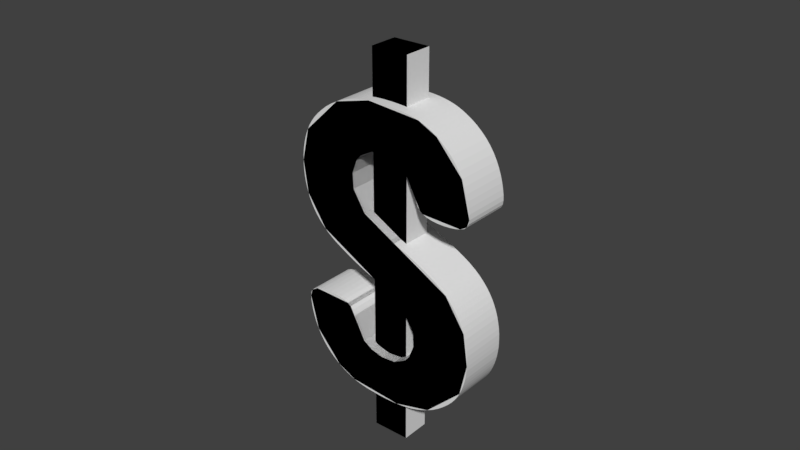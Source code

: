 # Source: dollar_sign.blend  (saved by Blender 2.77.0; exported with 4.5.12 LTS)
import bpy
from mathutils import Matrix  # noqa: F401  (used for matrix-valued properties, if any)

bpy.ops.wm.read_factory_settings(use_empty=True)
scene = bpy.context.scene
scene.name = 'Scene'

# ---- collections
col_collection_1 = bpy.data.collections.new('Collection 1'); scene.collection.children.link(col_collection_1)

# ---- materials (node trees are filled in below, after node groups)
mat_base = bpy.data.materials.new('base')
mat_base.alpha_threshold = 0.0
mat_base.use_transparent_shadow = False
mat_base.roughness = 0.5

# ---- material node trees

# ---- world
world_world = bpy.data.worlds.new('World'); scene.world = world_world
world_world.color = (0.05088, 0.05088, 0.05088)
world_world.use_sun_shadow = False
world_world.sun_shadow_jitter_overblur = 0.0
world_world.cycles.sampling_method = 'MANUAL'

# ---- meshes
me_mesh_007 = bpy.data.meshes.new('Mesh.007')
me_mesh_007.from_pydata([(0.7816, -0.25, -0.09772), (0.9908, -0.25, -0.4144), (1.038, -0.25, -0.7452), (0.963, -0.25, -1.078), (0.5909, -0.25, -1.437), (0.2102, -0.25, -1.538), (-0.344, -0.25, -1.495), (-0.5448, -0.25, -1.397), (-0.8188, -0.25, -1.087), (-0.9079, -0.25, -0.7326), (-0.8856, -0.25, -0.6576), (-0.8144, -0.25, -0.6143), (-0.4054, -0.25, -0.6271), (-0.3711, -0.25, -0.6518), (-0.2011, -0.25, -0.9774), (-0.1045, -0.25, -1.04), (0.02959, -0.25, -1.074), (0.1825, -0.25, -1.06), (0.3136, -0.25, -0.9871), (0.3615, -0.25, -0.93), (0.415, -0.25, -0.788), (0.4066, -0.25, -0.6298), (0.2753, -0.25, -0.4181), (-0.6753, -0.25, 0.09772), (-0.8846, -0.25, 0.4144), (-0.9321, -0.25, 0.7452), (-0.8567, -0.25, 1.078), (-0.4846, -0.25, 1.437), (-0.1039, -0.25, 1.538), (0.4502, -0.25, 1.495), (0.6511, -0.25, 1.397), (0.9251, -0.25, 1.087), (1.014, -0.25, 0.7326), (0.9919, -0.25, 0.6576), (0.9207, -0.25, 0.6143), (0.5117, -0.25, 0.6271), (0.4774, -0.25, 0.6518), (0.3073, -0.25, 0.9774), (0.2107, -0.25, 1.04), (0.07668, -0.25, 1.074), (-0.07618, -0.25, 1.06), (-0.2073, -0.25, 0.9871), (-0.2553, -0.25, 0.93), (-0.3087, -0.25, 0.788), (-0.3003, -0.25, 0.6298), (-0.169, -0.25, 0.4181), (0.7816, 0.25, -0.09772), (0.9908, 0.25, -0.4144), (1.038, 0.25, -0.7452), (0.963, 0.25, -1.078), (0.5909, 0.25, -1.437), (0.2102, 0.25, -1.538), (-0.344, 0.25, -1.495), (-0.5448, 0.25, -1.397), (-0.8188, 0.25, -1.087), (-0.9079, 0.25, -0.7326), (-0.8856, 0.25, -0.6576), (-0.8144, 0.25, -0.6143), (-0.4054, 0.25, -0.6271), (-0.3711, 0.25, -0.6518), (-0.2011, 0.25, -0.9774), (-0.1045, 0.25, -1.04), (0.02959, 0.25, -1.074), (0.1825, 0.25, -1.06), (0.3136, 0.25, -0.9871), (0.3615, 0.25, -0.93), (0.415, 0.25, -0.788), (0.4066, 0.25, -0.6298), (0.2753, 0.25, -0.4181), (-0.6753, 0.25, 0.09772), (-0.8846, 0.25, 0.4144), (-0.9321, 0.25, 0.7452), (-0.8567, 0.25, 1.078), (-0.4846, 0.25, 1.437), (-0.1039, 0.25, 1.538), (0.4502, 0.25, 1.495), (0.6511, 0.25, 1.397), (0.9251, 0.25, 1.087), (1.014, 0.25, 0.7326), (0.9919, 0.25, 0.6576), (0.9207, 0.25, 0.6143), (0.5117, 0.25, 0.6271), (0.4774, 0.25, 0.6518), (0.3073, 0.25, 0.9774), (0.2107, 0.25, 1.04), (0.07668, 0.25, 1.074), (-0.07618, 0.25, 1.06), (-0.2073, 0.25, 0.9871), (-0.2553, 0.25, 0.93), (-0.3087, 0.25, 0.788), (-0.3003, 0.25, 0.6298), (-0.169, 0.25, 0.4181), (-0.1446, 0.15, -2.0), (-0.1446, 0.15, 2.0), (-0.1446, -0.15, -2.0), (-0.1446, -0.15, 2.0), (0.2454, 0.15, -2.0), (0.2454, 0.15, 2.0), (0.2454, -0.15, -2.0), (0.2454, -0.15, 2.0)], [], [(28, 29, 75, 74), (1, 2, 48, 47), (23, 24, 70, 69), (15, 16, 62, 61), (14, 15, 61, 60), (0, 1, 47, 46), (41, 42, 88, 87), (8, 9, 55, 54), (19, 20, 66, 65), (45, 0, 46, 91), (21, 22, 68, 67), (7, 8, 54, 53), (5, 6, 52, 51), (38, 39, 85, 84), (24, 25, 71, 70), (30, 31, 77, 76), (25, 26, 72, 71), (20, 21, 67, 66), (29, 30, 76, 75), (2, 3, 49, 48), (16, 17, 63, 62), (22, 23, 69, 68), (4, 5, 51, 50), (44, 45, 91, 90), (27, 28, 74, 73), (32, 33, 79, 78), (33, 34, 80, 79), (9, 10, 56, 55), (31, 32, 78, 77), (6, 7, 53, 52), (12, 13, 59, 58), (13, 14, 60, 59), (3, 4, 50, 49), (34, 35, 81, 80), (26, 27, 73, 72), (37, 38, 84, 83), (11, 12, 58, 57), (39, 40, 86, 85), (17, 18, 64, 63), (35, 36, 82, 81), (40, 41, 87, 86), (36, 37, 83, 82), (18, 19, 65, 64), (42, 43, 89, 88), (43, 44, 90, 89), (10, 11, 57, 56), (45, 44, 43, 42, 41, 40, 39, 38, 37, 36, 35, 34, 33, 32, 31, 30, 29, 28, 27, 26, 25, 24, 23, 22, 21, 20, 19, 18, 17, 16, 15, 14, 13, 12, 11, 10, 9, 8, 7, 6, 5, 4, 3, 2, 1, 0), (91, 46, 47, 48, 49, 50, 51, 52, 53, 54, 55, 56, 57, 58, 59, 60, 61, 62, 63, 64, 65, 66, 67, 68, 69, 70, 71, 72, 73, 74, 75, 76, 77, 78, 79, 80, 81, 82, 83, 84, 85, 86, 87, 88, 89, 90), (93, 92, 94, 95), (95, 94, 98, 99), (99, 98, 96, 97), (97, 96, 92, 93), (92, 96, 98, 94), (97, 93, 95, 99)])
me_mesh_007.materials.append(mat_base)
me_mesh_007.use_remesh_preserve_volume = False
me_mesh_007.use_remesh_preserve_attributes = False
me_mesh_007.use_mirror_vertex_groups = False
me_mesh_007.update()
me_cube_001 = bpy.data.meshes.new('Cube.001')
me_cube_001.from_pydata([(-0.195, 0.15, -2.0), (-0.195, 0.15, 2.0), (-0.195, -0.15, -2.0), (-0.195, -0.15, 2.0), (0.195, 0.15, -2.0), (0.195, 0.15, 2.0), (0.195, -0.15, -2.0), (0.195, -0.15, 2.0)], [], [(1, 0, 2, 3), (3, 2, 6, 7), (7, 6, 4, 5), (5, 4, 0, 1), (0, 4, 6, 2), (5, 1, 3, 7)])
me_cube_001.use_remesh_preserve_volume = False
me_cube_001.use_remesh_preserve_attributes = False
me_cube_001.use_mirror_vertex_groups = False
me_cube_001.update()
me_mesh_006 = bpy.data.meshes.new('Mesh.006')
me_mesh_006.from_pydata([(0.7816, -0.25, -0.09772), (0.9908, -0.25, -0.4144), (1.038, -0.25, -0.7452), (0.963, -0.25, -1.078), (0.5909, -0.25, -1.437), (0.2102, -0.25, -1.538), (-0.344, -0.25, -1.495), (-0.5448, -0.25, -1.397), (-0.8188, -0.25, -1.087), (-0.9079, -0.25, -0.7326), (-0.8856, -0.25, -0.6576), (-0.8144, -0.25, -0.6143), (-0.4054, -0.25, -0.6271), (-0.3711, -0.25, -0.6518), (-0.2011, -0.25, -0.9774), (-0.1045, -0.25, -1.04), (0.02959, -0.25, -1.074), (0.1825, -0.25, -1.06), (0.3136, -0.25, -0.9871), (0.3615, -0.25, -0.93), (0.415, -0.25, -0.788), (0.4066, -0.25, -0.6298), (0.2753, -0.25, -0.4181), (-0.6753, -0.25, 0.09772), (-0.8846, -0.25, 0.4144), (-0.9321, -0.25, 0.7452), (-0.8567, -0.25, 1.078), (-0.4846, -0.25, 1.437), (-0.1039, -0.25, 1.538), (0.4502, -0.25, 1.495), (0.6511, -0.25, 1.397), (0.9251, -0.25, 1.087), (1.014, -0.25, 0.7326), (0.9919, -0.25, 0.6576), (0.9207, -0.25, 0.6143), (0.5117, -0.25, 0.6271), (0.4774, -0.25, 0.6518), (0.3073, -0.25, 0.9774), (0.2107, -0.25, 1.04), (0.07668, -0.25, 1.074), (-0.07618, -0.25, 1.06), (-0.2073, -0.25, 0.9871), (-0.2553, -0.25, 0.93), (-0.3087, -0.25, 0.788), (-0.3003, -0.25, 0.6298), (-0.169, -0.25, 0.4181), (0.7816, 0.25, -0.09772), (0.9908, 0.25, -0.4144), (1.038, 0.25, -0.7452), (0.963, 0.25, -1.078), (0.5909, 0.25, -1.437), (0.2102, 0.25, -1.538), (-0.344, 0.25, -1.495), (-0.5448, 0.25, -1.397), (-0.8188, 0.25, -1.087), (-0.9079, 0.25, -0.7326), (-0.8856, 0.25, -0.6576), (-0.8144, 0.25, -0.6143), (-0.4054, 0.25, -0.6271), (-0.3711, 0.25, -0.6518), (-0.2011, 0.25, -0.9774), (-0.1045, 0.25, -1.04), (0.02959, 0.25, -1.074), (0.1825, 0.25, -1.06), (0.3136, 0.25, -0.9871), (0.3615, 0.25, -0.93), (0.415, 0.25, -0.788), (0.4066, 0.25, -0.6298), (0.2753, 0.25, -0.4181), (-0.6753, 0.25, 0.09772), (-0.8846, 0.25, 0.4144), (-0.9321, 0.25, 0.7452), (-0.8567, 0.25, 1.078), (-0.4846, 0.25, 1.437), (-0.1039, 0.25, 1.538), (0.4502, 0.25, 1.495), (0.6511, 0.25, 1.397), (0.9251, 0.25, 1.087), (1.014, 0.25, 0.7326), (0.9919, 0.25, 0.6576), (0.9207, 0.25, 0.6143), (0.5117, 0.25, 0.6271), (0.4774, 0.25, 0.6518), (0.3073, 0.25, 0.9774), (0.2107, 0.25, 1.04), (0.07668, 0.25, 1.074), (-0.07618, 0.25, 1.06), (-0.2073, 0.25, 0.9871), (-0.2553, 0.25, 0.93), (-0.3087, 0.25, 0.788), (-0.3003, 0.25, 0.6298), (-0.169, 0.25, 0.4181)], [], [(28, 29, 75, 74), (1, 2, 48, 47), (23, 24, 70, 69), (15, 16, 62, 61), (14, 15, 61, 60), (0, 1, 47, 46), (41, 42, 88, 87), (8, 9, 55, 54), (19, 20, 66, 65), (45, 0, 46, 91), (21, 22, 68, 67), (7, 8, 54, 53), (5, 6, 52, 51), (38, 39, 85, 84), (24, 25, 71, 70), (30, 31, 77, 76), (25, 26, 72, 71), (20, 21, 67, 66), (29, 30, 76, 75), (2, 3, 49, 48), (16, 17, 63, 62), (22, 23, 69, 68), (4, 5, 51, 50), (44, 45, 91, 90), (27, 28, 74, 73), (32, 33, 79, 78), (33, 34, 80, 79), (9, 10, 56, 55), (31, 32, 78, 77), (6, 7, 53, 52), (12, 13, 59, 58), (13, 14, 60, 59), (3, 4, 50, 49), (34, 35, 81, 80), (26, 27, 73, 72), (37, 38, 84, 83), (11, 12, 58, 57), (39, 40, 86, 85), (17, 18, 64, 63), (35, 36, 82, 81), (40, 41, 87, 86), (36, 37, 83, 82), (18, 19, 65, 64), (42, 43, 89, 88), (43, 44, 90, 89), (10, 11, 57, 56), (45, 44, 43, 42, 41, 40, 39, 38, 37, 36, 35, 34, 33, 32, 31, 30, 29, 28, 27, 26, 25, 24, 23, 22, 21, 20, 19, 18, 17, 16, 15, 14, 13, 12, 11, 10, 9, 8, 7, 6, 5, 4, 3, 2, 1, 0), (91, 46, 47, 48, 49, 50, 51, 52, 53, 54, 55, 56, 57, 58, 59, 60, 61, 62, 63, 64, 65, 66, 67, 68, 69, 70, 71, 72, 73, 74, 75, 76, 77, 78, 79, 80, 81, 82, 83, 84, 85, 86, 87, 88, 89, 90)])
me_mesh_006.use_remesh_preserve_volume = False
me_mesh_006.use_remesh_preserve_attributes = False
me_mesh_006.use_mirror_vertex_groups = False
me_mesh_006.update()
me_mesh_005 = bpy.data.meshes.new('Mesh.005')
me_mesh_005.from_pydata([(0.6375, -0.25, 0.008378), (0.6582, -0.25, -0.004101), (0.6702, -0.25, -0.01188), (0.6796, -0.25, -0.01842), (0.6891, -0.25, -0.02527), (0.6993, -0.25, -0.03266), (0.7099, -0.25, -0.04036), (0.7206, -0.25, -0.04816), (0.7314, -0.25, -0.0561), (0.7433, -0.25, -0.06518), (0.759, -0.25, -0.07792), (0.7816, -0.25, -0.09772), (0.8117, -0.25, -0.1267), (0.847, -0.25, -0.1645), (0.8829, -0.25, -0.2085), (0.9161, -0.25, -0.2565), (0.9453, -0.25, -0.3072), (0.9701, -0.25, -0.3599), (0.9908, -0.25, -0.4144), (1.008, -0.25, -0.4702), (1.02, -0.25, -0.5269), (1.03, -0.25, -0.5838), (1.036, -0.25, -0.6399), (1.038, -0.25, -0.6938), (1.038, -0.25, -0.7452), (1.036, -0.25, -0.7944), (1.03, -0.25, -0.8427), (1.023, -0.25, -0.8906), (1.012, -0.25, -0.9382), (0.9987, -0.25, -0.9855), (0.9824, -0.25, -1.032), (0.963, -0.25, -1.078), (0.9402, -0.25, -1.122), (0.9128, -0.25, -1.166), (0.8788, -0.25, -1.211), (0.836, -0.25, -1.258), (0.7834, -0.25, -1.307), (0.723, -0.25, -1.356), (0.6579, -0.25, -1.4), (0.5909, -0.25, -1.437), (0.5237, -0.25, -1.467), (0.4573, -0.25, -1.491), (0.3923, -0.25, -1.51), (0.3294, -0.25, -1.523), (0.2689, -0.25, -1.532), (0.2102, -0.25, -1.538), (0.1507, -0.25, -1.541), (0.08781, -0.25, -1.542), (0.02055, -0.25, -1.542), (-0.04872, -0.25, -1.539), (-0.1162, -0.25, -1.535), (-0.1795, -0.25, -1.529), (-0.2379, -0.25, -1.52), (-0.2924, -0.25, -1.509), (-0.344, -0.25, -1.495), (-0.3939, -0.25, -1.477), (-0.4433, -0.25, -1.455), (-0.4933, -0.25, -1.428), (-0.5448, -0.25, -1.397), (-0.5977, -0.25, -1.359), (-0.6504, -0.25, -1.314), (-0.7006, -0.25, -1.264), (-0.746, -0.25, -1.208), (-0.7855, -0.25, -1.149), (-0.8188, -0.25, -1.087), (-0.8464, -0.25, -1.024), (-0.8685, -0.25, -0.9611), (-0.8856, -0.25, -0.8989), (-0.898, -0.25, -0.8389), (-0.9058, -0.25, -0.7827), (-0.9079, -0.25, -0.7326), (-0.9021, -0.25, -0.6906), (-0.8856, -0.25, -0.6576), (-0.8565, -0.25, -0.6328), (-0.8144, -0.25, -0.6143), (-0.7613, -0.25, -0.601), (-0.7003, -0.25, -0.5925), (-0.635, -0.25, -0.5887), (-0.5693, -0.25, -0.59), (-0.5068, -0.25, -0.5966), (-0.4512, -0.25, -0.6088), (-0.4054, -0.25, -0.6271), (-0.3711, -0.25, -0.6518), (-0.3473, -0.25, -0.6832), (-0.3309, -0.25, -0.7204), (-0.3175, -0.25, -0.7622), (-0.3035, -0.25, -0.8066), (-0.2863, -0.25, -0.8517), (-0.2644, -0.25, -0.8961), (-0.2363, -0.25, -0.9384), (-0.2011, -0.25, -0.9774), (-0.1574, -0.25, -1.012), (-0.1045, -0.25, -1.04), (-0.04174, -0.25, -1.062), (0.02959, -0.25, -1.074), (0.1061, -0.25, -1.074), (0.1825, -0.25, -1.06), (0.253, -0.25, -1.031), (0.3136, -0.25, -0.9871), (0.3615, -0.25, -0.93), (0.3956, -0.25, -0.8626), (0.415, -0.25, -0.788), (0.4189, -0.25, -0.7093), (0.4066, -0.25, -0.6298), (0.3777, -0.25, -0.5526), (0.333, -0.25, -0.4811), (0.2753, -0.25, -0.4181), (0.2103, -0.25, -0.3659), (0.1443, -0.25, -0.3246), (0.08193, -0.25, -0.2926), (0.02462, -0.25, -0.2671), (-0.02862, -0.25, -0.2456), (-0.07978, -0.25, -0.2259), (-0.1311, -0.25, -0.2061), (-0.1847, -0.25, -0.1843), (-0.2429, -0.25, -0.1589), (-0.3068, -0.25, -0.1286), (-0.3749, -0.25, -0.09417), (-0.4406, -0.25, -0.05917), (-0.4947, -0.25, -0.02927), (-0.5312, -0.25, -0.008378), (-0.552, -0.25, 0.004101), (-0.5639, -0.25, 0.01188), (-0.5733, -0.25, 0.01842), (-0.5828, -0.25, 0.02527), (-0.593, -0.25, 0.03266), (-0.6036, -0.25, 0.04036), (-0.6143, -0.25, 0.04816), (-0.6251, -0.25, 0.0561), (-0.6371, -0.25, 0.06518), (-0.6528, -0.25, 0.07792), (-0.6753, -0.25, 0.09772), (-0.7055, -0.25, 0.1267), (-0.7407, -0.25, 0.1645), (-0.7766, -0.25, 0.2085), (-0.8099, -0.25, 0.2565), (-0.839, -0.25, 0.3072), (-0.8639, -0.25, 0.3599), (-0.8846, -0.25, 0.4144), (-0.9013, -0.25, 0.4702), (-0.9142, -0.25, 0.5269), (-0.9235, -0.25, 0.5838), (-0.9294, -0.25, 0.6399), (-0.9322, -0.25, 0.6938), (-0.9321, -0.25, 0.7452), (-0.9294, -0.25, 0.7944), (-0.9241, -0.25, 0.8427), (-0.9163, -0.25, 0.8906), (-0.9057, -0.25, 0.9382), (-0.8924, -0.25, 0.9855), (-0.8761, -0.25, 1.032), (-0.8567, -0.25, 1.078), (-0.8339, -0.25, 1.122), (-0.8065, -0.25, 1.166), (-0.7726, -0.25, 1.211), (-0.7297, -0.25, 1.258), (-0.6771, -0.25, 1.307), (-0.6167, -0.25, 1.356), (-0.5516, -0.25, 1.4), (-0.4846, -0.25, 1.437), (-0.4174, -0.25, 1.467), (-0.351, -0.25, 1.491), (-0.286, -0.25, 1.51), (-0.2231, -0.25, 1.523), (-0.1627, -0.25, 1.532), (-0.1039, -0.25, 1.538), (-0.04445, -0.25, 1.541), (0.01846, -0.25, 1.542), (0.08572, -0.25, 1.542), (0.155, -0.25, 1.539), (0.2225, -0.25, 1.535), (0.2857, -0.25, 1.529), (0.3442, -0.25, 1.52), (0.3987, -0.25, 1.509), (0.4502, -0.25, 1.495), (0.5001, -0.25, 1.477), (0.5495, -0.25, 1.455), (0.5996, -0.25, 1.428), (0.6511, -0.25, 1.397), (0.704, -0.25, 1.359), (0.7567, -0.25, 1.314), (0.8069, -0.25, 1.264), (0.8523, -0.25, 1.208), (0.8918, -0.25, 1.149), (0.9251, -0.25, 1.087), (0.9526, -0.25, 1.024), (0.9748, -0.25, 0.9611), (0.9919, -0.25, 0.8989), (1.004, -0.25, 0.8389), (1.012, -0.25, 0.7827), (1.014, -0.25, 0.7326), (1.008, -0.25, 0.6906), (0.9919, -0.25, 0.6576), (0.9628, -0.25, 0.6328), (0.9207, -0.25, 0.6143), (0.8676, -0.25, 0.601), (0.8065, -0.25, 0.5925), (0.7413, -0.25, 0.5887), (0.6756, -0.25, 0.59), (0.6131, -0.25, 0.5966), (0.5574, -0.25, 0.6088), (0.5117, -0.25, 0.6271), (0.4774, -0.25, 0.6518), (0.4536, -0.25, 0.6832), (0.4372, -0.25, 0.7204), (0.4238, -0.25, 0.7622), (0.4098, -0.25, 0.8066), (0.3926, -0.25, 0.8517), (0.3706, -0.25, 0.8961), (0.3426, -0.25, 0.9384), (0.3073, -0.25, 0.9774), (0.2637, -0.25, 1.012), (0.2107, -0.25, 1.04), (0.148, -0.25, 1.062), (0.07668, -0.25, 1.074), (0.0001714, -0.25, 1.074), (-0.07618, -0.25, 1.06), (-0.1468, -0.25, 1.031), (-0.2073, -0.25, 0.9871), (-0.2553, -0.25, 0.93), (-0.2894, -0.25, 0.8626), (-0.3087, -0.25, 0.788), (-0.3126, -0.25, 0.7093), (-0.3003, -0.25, 0.6298), (-0.2714, -0.25, 0.5526), (-0.2267, -0.25, 0.4811), (-0.169, -0.25, 0.4181), (-0.104, -0.25, 0.3659), (-0.038, -0.25, 0.3246), (0.02435, -0.25, 0.2926), (0.08166, -0.25, 0.2671), (0.1349, -0.25, 0.2456), (0.1861, -0.25, 0.2259), (0.2374, -0.25, 0.2061), (0.291, -0.25, 0.1843), (0.3492, -0.25, 0.1589), (0.4131, -0.25, 0.1286), (0.4812, -0.25, 0.09417), (0.5469, -0.25, 0.05917), (0.6009, -0.25, 0.02927), (0.6375, 0.25, 0.008378), (0.6582, 0.25, -0.004101), (0.6702, 0.25, -0.01188), (0.6796, 0.25, -0.01842), (0.6891, 0.25, -0.02527), (0.6993, 0.25, -0.03266), (0.7099, 0.25, -0.04036), (0.7206, 0.25, -0.04816), (0.7314, 0.25, -0.0561), (0.7433, 0.25, -0.06518), (0.759, 0.25, -0.07792), (0.7816, 0.25, -0.09772), (0.8117, 0.25, -0.1267), (0.847, 0.25, -0.1645), (0.8829, 0.25, -0.2085), (0.9161, 0.25, -0.2565), (0.9453, 0.25, -0.3072), (0.9701, 0.25, -0.3599), (0.9908, 0.25, -0.4144), (1.008, 0.25, -0.4702), (1.02, 0.25, -0.5269), (1.03, 0.25, -0.5838), (1.036, 0.25, -0.6399), (1.038, 0.25, -0.6938), (1.038, 0.25, -0.7452), (1.036, 0.25, -0.7944), (1.03, 0.25, -0.8427), (1.023, 0.25, -0.8906), (1.012, 0.25, -0.9382), (0.9987, 0.25, -0.9855), (0.9824, 0.25, -1.032), (0.963, 0.25, -1.078), (0.9402, 0.25, -1.122), (0.9128, 0.25, -1.166), (0.8788, 0.25, -1.211), (0.836, 0.25, -1.258), (0.7834, 0.25, -1.307), (0.723, 0.25, -1.356), (0.6579, 0.25, -1.4), (0.5909, 0.25, -1.437), (0.5237, 0.25, -1.467), (0.4573, 0.25, -1.491), (0.3923, 0.25, -1.51), (0.3294, 0.25, -1.523), (0.2689, 0.25, -1.532), (0.2102, 0.25, -1.538), (0.1507, 0.25, -1.541), (0.08781, 0.25, -1.542), (0.02055, 0.25, -1.542), (-0.04872, 0.25, -1.539), (-0.1162, 0.25, -1.535), (-0.1795, 0.25, -1.529), (-0.2379, 0.25, -1.52), (-0.2924, 0.25, -1.509), (-0.344, 0.25, -1.495), (-0.3939, 0.25, -1.477), (-0.4433, 0.25, -1.455), (-0.4933, 0.25, -1.428), (-0.5448, 0.25, -1.397), (-0.5977, 0.25, -1.359), (-0.6504, 0.25, -1.314), (-0.7006, 0.25, -1.264), (-0.746, 0.25, -1.208), (-0.7855, 0.25, -1.149), (-0.8188, 0.25, -1.087), (-0.8464, 0.25, -1.024), (-0.8685, 0.25, -0.9611), (-0.8856, 0.25, -0.8989), (-0.898, 0.25, -0.8389), (-0.9058, 0.25, -0.7827), (-0.9079, 0.25, -0.7326), (-0.9021, 0.25, -0.6906), (-0.8856, 0.25, -0.6576), (-0.8565, 0.25, -0.6328), (-0.8144, 0.25, -0.6143), (-0.7613, 0.25, -0.601), (-0.7003, 0.25, -0.5925), (-0.635, 0.25, -0.5887), (-0.5693, 0.25, -0.59), (-0.5068, 0.25, -0.5966), (-0.4512, 0.25, -0.6088), (-0.4054, 0.25, -0.6271), (-0.3711, 0.25, -0.6518), (-0.3473, 0.25, -0.6832), (-0.3309, 0.25, -0.7204), (-0.3175, 0.25, -0.7622), (-0.3035, 0.25, -0.8066), (-0.2863, 0.25, -0.8517), (-0.2644, 0.25, -0.8961), (-0.2363, 0.25, -0.9384), (-0.2011, 0.25, -0.9774), (-0.1574, 0.25, -1.012), (-0.1045, 0.25, -1.04), (-0.04174, 0.25, -1.062), (0.02959, 0.25, -1.074), (0.1061, 0.25, -1.074), (0.1825, 0.25, -1.06), (0.253, 0.25, -1.031), (0.3136, 0.25, -0.9871), (0.3615, 0.25, -0.93), (0.3956, 0.25, -0.8626), (0.415, 0.25, -0.788), (0.4189, 0.25, -0.7093), (0.4066, 0.25, -0.6298), (0.3777, 0.25, -0.5526), (0.333, 0.25, -0.4811), (0.2753, 0.25, -0.4181), (0.2103, 0.25, -0.3659), (0.1443, 0.25, -0.3246), (0.08193, 0.25, -0.2926), (0.02462, 0.25, -0.2671), (-0.02862, 0.25, -0.2456), (-0.07978, 0.25, -0.2259), (-0.1311, 0.25, -0.2061), (-0.1847, 0.25, -0.1843), (-0.2429, 0.25, -0.1589), (-0.3068, 0.25, -0.1286), (-0.3749, 0.25, -0.09417), (-0.4406, 0.25, -0.05917), (-0.4947, 0.25, -0.02927), (-0.5312, 0.25, -0.008378), (-0.552, 0.25, 0.004101), (-0.5639, 0.25, 0.01188), (-0.5733, 0.25, 0.01842), (-0.5828, 0.25, 0.02527), (-0.593, 0.25, 0.03266), (-0.6036, 0.25, 0.04036), (-0.6143, 0.25, 0.04816), (-0.6251, 0.25, 0.0561), (-0.6371, 0.25, 0.06518), (-0.6528, 0.25, 0.07792), (-0.6753, 0.25, 0.09772), (-0.7055, 0.25, 0.1267), (-0.7407, 0.25, 0.1645), (-0.7766, 0.25, 0.2085), (-0.8099, 0.25, 0.2565), (-0.839, 0.25, 0.3072), (-0.8639, 0.25, 0.3599), (-0.8846, 0.25, 0.4144), (-0.9013, 0.25, 0.4702), (-0.9142, 0.25, 0.5269), (-0.9235, 0.25, 0.5838), (-0.9294, 0.25, 0.6399), (-0.9322, 0.25, 0.6938), (-0.9321, 0.25, 0.7452), (-0.9294, 0.25, 0.7944), (-0.9241, 0.25, 0.8427), (-0.9163, 0.25, 0.8906), (-0.9057, 0.25, 0.9382), (-0.8924, 0.25, 0.9855), (-0.8761, 0.25, 1.032), (-0.8567, 0.25, 1.078), (-0.8339, 0.25, 1.122), (-0.8065, 0.25, 1.166), (-0.7726, 0.25, 1.211), (-0.7297, 0.25, 1.258), (-0.6771, 0.25, 1.307), (-0.6167, 0.25, 1.356), (-0.5516, 0.25, 1.4), (-0.4846, 0.25, 1.437), (-0.4174, 0.25, 1.467), (-0.351, 0.25, 1.491), (-0.286, 0.25, 1.51), (-0.2231, 0.25, 1.523), (-0.1627, 0.25, 1.532), (-0.1039, 0.25, 1.538), (-0.04445, 0.25, 1.541), (0.01846, 0.25, 1.542), (0.08572, 0.25, 1.542), (0.155, 0.25, 1.539), (0.2225, 0.25, 1.535), (0.2857, 0.25, 1.529), (0.3442, 0.25, 1.52), (0.3987, 0.25, 1.509), (0.4502, 0.25, 1.495), (0.5001, 0.25, 1.477), (0.5495, 0.25, 1.455), (0.5996, 0.25, 1.428), (0.6511, 0.25, 1.397), (0.704, 0.25, 1.359), (0.7567, 0.25, 1.314), (0.8069, 0.25, 1.264), (0.8523, 0.25, 1.208), (0.8918, 0.25, 1.149), (0.9251, 0.25, 1.087), (0.9526, 0.25, 1.024), (0.9748, 0.25, 0.9611), (0.9919, 0.25, 0.8989), (1.004, 0.25, 0.8389), (1.012, 0.25, 0.7827), (1.014, 0.25, 0.7326), (1.008, 0.25, 0.6906), (0.9919, 0.25, 0.6576), (0.9628, 0.25, 0.6328), (0.9207, 0.25, 0.6143), (0.8676, 0.25, 0.601), (0.8065, 0.25, 0.5925), (0.7413, 0.25, 0.5887), (0.6756, 0.25, 0.59), (0.6131, 0.25, 0.5966), (0.5574, 0.25, 0.6088), (0.5117, 0.25, 0.6271), (0.4774, 0.25, 0.6518), (0.4536, 0.25, 0.6832), (0.4372, 0.25, 0.7204), (0.4238, 0.25, 0.7622), (0.4098, 0.25, 0.8066), (0.3926, 0.25, 0.8517), (0.3706, 0.25, 0.8961), (0.3426, 0.25, 0.9384), (0.3073, 0.25, 0.9774), (0.2637, 0.25, 1.012), (0.2107, 0.25, 1.04), (0.148, 0.25, 1.062), (0.07668, 0.25, 1.074), (0.0001714, 0.25, 1.074), (-0.07618, 0.25, 1.06), (-0.1468, 0.25, 1.031), (-0.2073, 0.25, 0.9871), (-0.2553, 0.25, 0.93), (-0.2894, 0.25, 0.8626), (-0.3087, 0.25, 0.788), (-0.3126, 0.25, 0.7093), (-0.3003, 0.25, 0.6298), (-0.2714, 0.25, 0.5526), (-0.2267, 0.25, 0.4811), (-0.169, 0.25, 0.4181), (-0.104, 0.25, 0.3659), (-0.038, 0.25, 0.3246), (0.02435, 0.25, 0.2926), (0.08166, 0.25, 0.2671), (0.1349, 0.25, 0.2456), (0.1861, 0.25, 0.2259), (0.2374, 0.25, 0.2061), (0.291, 0.25, 0.1843), (0.3492, 0.25, 0.1589), (0.4131, 0.25, 0.1286), (0.4812, 0.25, 0.09417), (0.5469, 0.25, 0.05917), (0.6009, 0.25, 0.02927)], [], [(209, 210, 450, 449), (104, 105, 345, 344), (0, 1, 241, 240), (210, 211, 451, 450), (105, 106, 346, 345), (1, 2, 242, 241), (211, 212, 452, 451), (106, 107, 347, 346), (2, 3, 243, 242), (212, 213, 453, 452), (107, 108, 348, 347), (3, 4, 244, 243), (213, 214, 454, 453), (108, 109, 349, 348), (4, 5, 245, 244), (214, 215, 455, 454), (109, 110, 350, 349), (5, 6, 246, 245), (215, 216, 456, 455), (110, 111, 351, 350), (6, 7, 247, 246), (216, 217, 457, 456), (111, 112, 352, 351), (7, 8, 248, 247), (217, 218, 458, 457), (112, 113, 353, 352), (8, 9, 249, 248), (218, 219, 459, 458), (113, 114, 354, 353), (9, 10, 250, 249), (219, 220, 460, 459), (114, 115, 355, 354), (10, 11, 251, 250), (220, 221, 461, 460), (115, 116, 356, 355), (11, 12, 252, 251), (221, 222, 462, 461), (116, 117, 357, 356), (12, 13, 253, 252), (222, 223, 463, 462), (117, 118, 358, 357), (13, 14, 254, 253), (223, 224, 464, 463), (119, 120, 360, 359), (14, 15, 255, 254), (224, 225, 465, 464), (120, 121, 361, 360), (15, 16, 256, 255), (225, 226, 466, 465), (121, 122, 362, 361), (16, 17, 257, 256), (226, 227, 467, 466), (122, 123, 363, 362), (17, 18, 258, 257), (227, 228, 468, 467), (123, 124, 364, 363), (18, 19, 259, 258), (228, 229, 469, 468), (124, 125, 365, 364), (19, 20, 260, 259), (229, 230, 470, 469), (125, 126, 366, 365), (20, 21, 261, 260), (230, 231, 471, 470), (126, 127, 367, 366), (21, 22, 262, 261), (231, 232, 472, 471), (127, 128, 368, 367), (22, 23, 263, 262), (232, 233, 473, 472), (128, 129, 369, 368), (23, 24, 264, 263), (233, 234, 474, 473), (129, 130, 370, 369), (24, 25, 265, 264), (234, 235, 475, 474), (130, 131, 371, 370), (25, 26, 266, 265), (235, 236, 476, 475), (131, 132, 372, 371), (26, 27, 267, 266), (236, 237, 477, 476), (132, 133, 373, 372), (27, 28, 268, 267), (237, 238, 478, 477), (133, 134, 374, 373), (28, 29, 269, 268), (238, 239, 479, 478), (134, 135, 375, 374), (29, 30, 270, 269), (239, 0, 240, 479), (135, 136, 376, 375), (30, 31, 271, 270), (118, 119, 359, 358), (136, 137, 377, 376), (31, 32, 272, 271), (137, 138, 378, 377), (32, 33, 273, 272), (138, 139, 379, 378), (33, 34, 274, 273), (139, 140, 380, 379), (34, 35, 275, 274), (140, 141, 381, 380), (35, 36, 276, 275), (141, 142, 382, 381), (36, 37, 277, 276), (142, 143, 383, 382), (37, 38, 278, 277), (143, 144, 384, 383), (38, 39, 279, 278), (144, 145, 385, 384), (39, 40, 280, 279), (145, 146, 386, 385), (40, 41, 281, 280), (146, 147, 387, 386), (41, 42, 282, 281), (147, 148, 388, 387), (42, 43, 283, 282), (148, 149, 389, 388), (43, 44, 284, 283), (149, 150, 390, 389), (44, 45, 285, 284), (150, 151, 391, 390), (45, 46, 286, 285), (151, 152, 392, 391), (46, 47, 287, 286), (152, 153, 393, 392), (47, 48, 288, 287), (153, 154, 394, 393), (48, 49, 289, 288), (154, 155, 395, 394), (49, 50, 290, 289), (155, 156, 396, 395), (50, 51, 291, 290), (156, 157, 397, 396), (51, 52, 292, 291), (157, 158, 398, 397), (52, 53, 293, 292), (158, 159, 399, 398), (53, 54, 294, 293), (159, 160, 400, 399), (54, 55, 295, 294), (160, 161, 401, 400), (55, 56, 296, 295), (161, 162, 402, 401), (56, 57, 297, 296), (162, 163, 403, 402), (57, 58, 298, 297), (163, 164, 404, 403), (58, 59, 299, 298), (164, 165, 405, 404), (59, 60, 300, 299), (165, 166, 406, 405), (60, 61, 301, 300), (166, 167, 407, 406), (61, 62, 302, 301), (167, 168, 408, 407), (62, 63, 303, 302), (168, 169, 409, 408), (63, 64, 304, 303), (169, 170, 410, 409), (64, 65, 305, 304), (170, 171, 411, 410), (65, 66, 306, 305), (171, 172, 412, 411), (66, 67, 307, 306), (172, 173, 413, 412), (67, 68, 308, 307), (173, 174, 414, 413), (68, 69, 309, 308), (174, 175, 415, 414), (69, 70, 310, 309), (175, 176, 416, 415), (70, 71, 311, 310), (176, 177, 417, 416), (71, 72, 312, 311), (177, 178, 418, 417), (72, 73, 313, 312), (178, 179, 419, 418), (73, 74, 314, 313), (179, 180, 420, 419), (74, 75, 315, 314), (180, 181, 421, 420), (75, 76, 316, 315), (181, 182, 422, 421), (76, 77, 317, 316), (182, 183, 423, 422), (77, 78, 318, 317), (183, 184, 424, 423), (78, 79, 319, 318), (184, 185, 425, 424), (79, 80, 320, 319), (185, 186, 426, 425), (80, 81, 321, 320), (186, 187, 427, 426), (81, 82, 322, 321), (187, 188, 428, 427), (82, 83, 323, 322), (188, 189, 429, 428), (83, 84, 324, 323), (189, 190, 430, 429), (84, 85, 325, 324), (190, 191, 431, 430), (85, 86, 326, 325), (191, 192, 432, 431), (86, 87, 327, 326), (192, 193, 433, 432), (87, 88, 328, 327), (193, 194, 434, 433), (88, 89, 329, 328), (194, 195, 435, 434), (89, 90, 330, 329), (195, 196, 436, 435), (90, 91, 331, 330), (196, 197, 437, 436), (91, 92, 332, 331), (197, 198, 438, 437), (92, 93, 333, 332), (198, 199, 439, 438), (93, 94, 334, 333), (199, 200, 440, 439), (94, 95, 335, 334), (200, 201, 441, 440), (95, 96, 336, 335), (201, 202, 442, 441), (96, 97, 337, 336), (202, 203, 443, 442), (97, 98, 338, 337), (203, 204, 444, 443), (98, 99, 339, 338), (204, 205, 445, 444), (99, 100, 340, 339), (205, 206, 446, 445), (100, 101, 341, 340), (206, 207, 447, 446), (101, 102, 342, 341), (207, 208, 448, 447), (102, 103, 343, 342), (208, 209, 449, 448), (103, 104, 344, 343), (0, 239, 238, 237, 236, 235, 234, 233, 232, 231, 230, 229, 228, 227, 226, 225, 224, 223, 222, 221, 220, 219, 218, 217, 216, 215, 214, 213, 212, 211, 210, 209, 208, 207, 206, 205, 204, 203, 202, 201, 200, 199, 198, 197, 196, 195, 194, 193, 192, 191, 190, 189, 188, 187, 186, 185, 184, 183, 182, 181, 180, 179, 178, 177, 176, 175, 174, 173, 172, 171, 170, 169, 168, 167, 166, 165, 164, 163, 162, 161, 160, 159, 158, 157, 156, 155, 154, 153, 152, 151, 150, 149, 148, 147, 146, 145, 144, 143, 142, 141, 140, 139, 138, 137, 136, 135, 134, 133, 132, 131, 130, 129, 128, 127, 126, 125, 124, 123, 122, 121, 120, 119, 118, 117, 116, 115, 114, 113, 112, 111, 110, 109, 108, 107, 106, 105, 104, 103, 102, 101, 100, 99, 98, 97, 96, 95, 94, 93, 92, 91, 90, 89, 88, 87, 86, 85, 84, 83, 82, 81, 80, 79, 78, 77, 76, 75, 74, 73, 72, 71, 70, 69, 68, 67, 66, 65, 64, 63, 62, 61, 60, 59, 58, 57, 56, 55, 54, 53, 52, 51, 50, 49, 48, 47, 46, 45, 44, 43, 42, 41, 40, 39, 38, 37, 36, 35, 34, 33, 32, 31, 30, 29, 28, 27, 26, 25, 24, 23, 22, 21, 20, 19, 18, 17, 16, 15, 14, 13, 12, 11, 10, 9, 8, 7, 6, 5, 4, 3, 2, 1), (240, 241, 242, 243, 244, 245, 246, 247, 248, 249, 250, 251, 252, 253, 254, 255, 256, 257, 258, 259, 260, 261, 262, 263, 264, 265, 266, 267, 268, 269, 270, 271, 272, 273, 274, 275, 276, 277, 278, 279, 280, 281, 282, 283, 284, 285, 286, 287, 288, 289, 290, 291, 292, 293, 294, 295, 296, 297, 298, 299, 300, 301, 302, 303, 304, 305, 306, 307, 308, 309, 310, 311, 312, 313, 314, 315, 316, 317, 318, 319, 320, 321, 322, 323, 324, 325, 326, 327, 328, 329, 330, 331, 332, 333, 334, 335, 336, 337, 338, 339, 340, 341, 342, 343, 344, 345, 346, 347, 348, 349, 350, 351, 352, 353, 354, 355, 356, 357, 358, 359, 360, 361, 362, 363, 364, 365, 366, 367, 368, 369, 370, 371, 372, 373, 374, 375, 376, 377, 378, 379, 380, 381, 382, 383, 384, 385, 386, 387, 388, 389, 390, 391, 392, 393, 394, 395, 396, 397, 398, 399, 400, 401, 402, 403, 404, 405, 406, 407, 408, 409, 410, 411, 412, 413, 414, 415, 416, 417, 418, 419, 420, 421, 422, 423, 424, 425, 426, 427, 428, 429, 430, 431, 432, 433, 434, 435, 436, 437, 438, 439, 440, 441, 442, 443, 444, 445, 446, 447, 448, 449, 450, 451, 452, 453, 454, 455, 456, 457, 458, 459, 460, 461, 462, 463, 464, 465, 466, 467, 468, 469, 470, 471, 472, 473, 474, 475, 476, 477, 478, 479)])
me_mesh_005.use_remesh_preserve_volume = False
me_mesh_005.use_remesh_preserve_attributes = False
me_mesh_005.use_mirror_vertex_groups = False
me_mesh_005.update()
me_mesh = bpy.data.meshes.new('Mesh')
me_mesh.from_pydata([(0.6375, -5.129e-08, 0.008378), (0.6582, -5.382e-08, -0.004101), (0.6702, -4.807e-08, -0.01188), (0.6796, -3.481e-08, -0.01842), (0.6891, -1.707e-08, -0.02527), (0.6993, 2.502e-09, -0.03266), (0.7099, 2.23e-08, -0.04036), (0.7206, 4.115e-08, -0.04816), (0.7314, 5.802e-08, -0.0561), (0.7433, 7.215e-08, -0.06518), (0.759, 8.314e-08, -0.07792), (0.7816, 9.062e-08, -0.09772), (0.8117, 9.384e-08, -0.1267), (0.847, 9.176e-08, -0.1645), (0.8829, 8.394e-08, -0.2085), (0.9161, 7.115e-08, -0.2565), (0.9453, 5.53e-08, -0.3072), (0.9701, 3.885e-08, -0.3599), (0.9908, 2.441e-08, -0.4144), (1.008, 1.461e-08, -0.4702), (1.02, 1.185e-08, -0.5269), (1.03, 1.767e-08, -0.5838), (1.036, 3.172e-08, -0.6399), (1.038, 5.109e-08, -0.6938), (1.038, 7.119e-08, -0.7452), (1.036, 8.789e-08, -0.7944), (1.03, 9.904e-08, -0.8427), (1.023, 1.045e-07, -0.8906), (1.012, 1.052e-07, -0.9382), (0.9987, 1.026e-07, -0.9855), (0.9824, 9.807e-08, -1.032), (0.963, 9.312e-08, -1.078), (0.9402, 8.922e-08, -1.122), (0.9128, 8.781e-08, -1.166), (0.8788, 9.017e-08, -1.211), (0.836, 9.682e-08, -1.258), (0.7834, 1.072e-07, -1.307), (0.723, 1.197e-07, -1.356), (0.6579, 1.327e-07, -1.4), (0.5909, 1.451e-07, -1.437), (0.5237, 1.567e-07, -1.467), (0.4573, 1.672e-07, -1.491), (0.3923, 1.769e-07, -1.51), (0.3294, 1.857e-07, -1.523), (0.2689, 1.938e-07, -1.532), (0.2102, 2.014e-07, -1.538), (0.1507, 2.089e-07, -1.541), (0.08781, 2.167e-07, -1.542), (0.02055, 2.249e-07, -1.542), (-0.04872, 2.332e-07, -1.539), (-0.1162, 2.409e-07, -1.535), (-0.1795, 2.475e-07, -1.529), (-0.2379, 2.529e-07, -1.52), (-0.2924, 2.57e-07, -1.509), (-0.344, 2.598e-07, -1.495), (-0.3939, 2.614e-07, -1.477), (-0.4433, 2.617e-07, -1.455), (-0.4933, 2.612e-07, -1.428), (-0.5448, 2.606e-07, -1.397), (-0.5977, 2.613e-07, -1.359), (-0.6504, 2.651e-07, -1.314), (-0.7006, 2.733e-07, -1.264), (-0.746, 2.859e-07, -1.208), (-0.7855, 3.018e-07, -1.149), (-0.8188, 3.188e-07, -1.087), (-0.8464, 3.347e-07, -1.024), (-0.8685, 3.471e-07, -0.9611), (-0.8856, 3.536e-07, -0.8989), (-0.898, 3.521e-07, -0.8389), (-0.9058, 3.416e-07, -0.7827), (-0.9079, 3.23e-07, -0.7326), (-0.9021, 2.998e-07, -0.6906), (-0.8856, 2.765e-07, -0.6576), (-0.8565, 2.563e-07, -0.6328), (-0.8144, 2.403e-07, -0.6143), (-0.7613, 2.284e-07, -0.601), (-0.7003, 2.2e-07, -0.5925), (-0.635, 2.143e-07, -0.5887), (-0.5693, 2.107e-07, -0.59), (-0.5068, 2.088e-07, -0.5966), (-0.4512, 2.078e-07, -0.6088), (-0.4054, 2.072e-07, -0.6271), (-0.3711, 2.066e-07, -0.6518), (-0.3473, 2.059e-07, -0.6832), (-0.3309, 2.05e-07, -0.7204), (-0.3175, 2.041e-07, -0.7622), (-0.3035, 2.031e-07, -0.8066), (-0.2863, 2.019e-07, -0.8517), (-0.2644, 2.002e-07, -0.8961), (-0.2363, 1.976e-07, -0.9384), (-0.2011, 1.937e-07, -0.9774), (-0.1574, 1.881e-07, -1.012), (-0.1045, 1.806e-07, -1.04), (-0.04174, 1.708e-07, -1.062), (0.02959, 1.586e-07, -1.074), (0.1061, 1.444e-07, -1.074), (0.1825, 1.287e-07, -1.06), (0.253, 1.121e-07, -1.031), (0.3136, 9.529e-08, -0.9871), (0.3615, 7.859e-08, -0.93), (0.3956, 6.226e-08, -0.8626), (0.415, 4.65e-08, -0.788), (0.4189, 3.15e-08, -0.7093), (0.4066, 1.746e-08, -0.6298), (0.3777, 4.571e-09, -0.5526), (0.333, -6.86e-09, -0.4811), (0.2753, -1.64e-08, -0.4181), (0.2103, -2.347e-08, -0.3659), (0.1443, -2.755e-08, -0.3246), (0.08193, -2.837e-08, -0.2926), (0.02462, -2.599e-08, -0.2671), (-0.02862, -2.07e-08, -0.2456), (-0.07978, -1.288e-08, -0.2259), (-0.1311, -2.927e-09, -0.2061), (-0.1847, 8.676e-09, -0.1843), (-0.2429, 2.089e-08, -0.1589), (-0.3068, 3.12e-08, -0.1286), (-0.3749, 3.581e-08, -0.09417), (-0.4406, 3.269e-08, -0.05917), (-0.4947, 2.503e-08, -0.02927), (-0.5312, 1.984e-08, -0.008378), (-0.552, 2.229e-08, 0.004101), (-0.5639, 3.263e-08, 0.01188), (-0.5733, 4.835e-08, 0.01842), (-0.5828, 6.705e-08, 0.02527), (-0.593, 8.712e-08, 0.03266), (-0.6036, 1.074e-07, 0.04036), (-0.6143, 1.266e-07, 0.04816), (-0.6251, 1.439e-07, 0.0561), (-0.6371, 1.585e-07, 0.06518), (-0.6528, 1.699e-07, 0.07792), (-0.6753, 1.778e-07, 0.09772), (-0.7055, 1.812e-07, 0.1267), (-0.7407, 1.788e-07, 0.1645), (-0.7766, 1.697e-07, 0.2085), (-0.8099, 1.547e-07, 0.2565), (-0.839, 1.356e-07, 0.3072), (-0.8639, 1.149e-07, 0.3599), (-0.8846, 9.541e-08, 0.4144), (-0.9013, 7.97e-08, 0.4702), (-0.9142, 7.032e-08, 0.5269), (-0.9235, 6.896e-08, 0.5838), (-0.9294, 7.544e-08, 0.6399), (-0.9322, 8.708e-08, 0.6938), (-0.9321, 9.943e-08, 0.7452), (-0.9294, 1.083e-07, 0.7944), (-0.9241, 1.113e-07, 0.8427), (-0.9163, 1.084e-07, 0.8906), (-0.9057, 1.003e-07, 0.9382), (-0.8924, 8.852e-08, 0.9855), (-0.8761, 7.451e-08, 1.032), (-0.8567, 5.976e-08, 1.078), (-0.8339, 4.568e-08, 1.122), (-0.8065, 3.349e-08, 1.166), (-0.7726, 2.392e-08, 1.211), (-0.7297, 1.697e-08, 1.258), (-0.6771, 1.199e-08, 1.307), (-0.6167, 8.093e-09, 1.356), (-0.5516, 4.644e-09, 1.4), (-0.4846, 1.343e-09, 1.437), (-0.4174, -1.87e-09, 1.467), (-0.351, -4.963e-09, 1.491), (-0.286, -7.886e-09, 1.51), (-0.2231, -1.059e-08, 1.523), (-0.1627, -1.302e-08, 1.532), (-0.1039, -1.518e-08, 1.538), (-0.04445, -1.713e-08, 1.541), (0.01846, -1.896e-08, 1.542), (0.08572, -2.077e-08, 1.542), (0.155, -2.263e-08, 1.539), (0.2225, -2.453e-08, 1.535), (0.2857, -2.652e-08, 1.529), (0.3442, -2.867e-08, 1.52), (0.3987, -3.108e-08, 1.509), (0.4502, -3.387e-08, 1.495), (0.5001, -3.712e-08, 1.477), (0.5495, -4.089e-08, 1.455), (0.5996, -4.499e-08, 1.428), (0.6511, -4.862e-08, 1.397), (0.704, -5.018e-08, 1.359), (0.7567, -4.762e-08, 1.314), (0.8069, -3.936e-08, 1.264), (0.8523, -2.519e-08, 1.208), (0.8918, -6.357e-09, 1.149), (0.9251, 1.496e-08, 1.087), (0.9526, 3.623e-08, 1.024), (0.9748, 5.482e-08, 0.9611), (0.9919, 6.813e-08, 0.8989), (1.004, 7.381e-08, 0.8389), (1.012, 7.055e-08, 0.7827), (1.014, 5.922e-08, 0.7326), (1.008, 4.328e-08, 0.6906), (0.9919, 2.745e-08, 0.6576), (0.9628, 1.538e-08, 0.6328), (0.9207, 8.556e-09, 0.6143), (0.8676, 6.684e-09, 0.601), (0.8065, 8.716e-09, 0.5925), (0.7413, 1.344e-08, 0.5887), (0.6756, 1.964e-08, 0.59), (0.6131, 2.611e-08, 0.5966), (0.5574, 3.166e-08, 0.6088), (0.5117, 3.524e-08, 0.6271), (0.4774, 3.613e-08, 0.6518), (0.4536, 3.427e-08, 0.6832), (0.4372, 3.025e-08, 0.7204), (0.4238, 2.503e-08, 0.7622), (0.4098, 1.946e-08, 0.8066), (0.3926, 1.403e-08, 0.8517), (0.3706, 8.916e-09, 0.8961), (0.3426, 4.133e-09, 0.9384), (0.3073, -3.296e-10, 0.9774), (0.2637, -4.487e-09, 1.012), (0.2107, -8.35e-09, 1.04), (0.148, -1.191e-08, 1.062), (0.07668, -1.51e-08, 1.074), (0.0001714, -1.781e-08, 1.074), (-0.07618, -1.993e-08, 1.06), (-0.1468, -2.143e-08, 1.031), (-0.2073, -2.246e-08, 0.9871), (-0.2553, -2.329e-08, 0.93), (-0.2894, -2.429e-08, 0.8626), (-0.3087, -2.586e-08, 0.788), (-0.3126, -2.84e-08, 0.7093), (-0.3003, -3.229e-08, 0.6298), (-0.2714, -3.789e-08, 0.5526), (-0.2267, -4.527e-08, 0.4811), (-0.169, -5.402e-08, 0.4181), (-0.104, -6.302e-08, 0.3659), (-0.038, -7.082e-08, 0.3246), (0.02435, -7.622e-08, 0.2926), (0.08166, -7.865e-08, 0.2671), (0.1349, -7.816e-08, 0.2456), (0.1861, -7.508e-08, 0.2259), (0.2374, -6.988e-08, 0.2061), (0.291, -6.301e-08, 0.1843), (0.3492, -5.501e-08, 0.1589), (0.4131, -4.687e-08, 0.1286), (0.4812, -4.077e-08, 0.09417), (0.5469, -3.964e-08, 0.05917), (0.6009, -4.44e-08, 0.02927)], [(0, 1), (1, 2), (2, 3), (3, 4), (4, 5), (5, 6), (6, 7), (7, 8), (8, 9), (9, 10), (10, 11), (11, 12), (12, 13), (13, 14), (14, 15), (15, 16), (16, 17), (17, 18), (18, 19), (19, 20), (20, 21), (21, 22), (22, 23), (23, 24), (24, 25), (25, 26), (26, 27), (27, 28), (28, 29), (29, 30), (30, 31), (31, 32), (32, 33), (33, 34), (34, 35), (35, 36), (36, 37), (37, 38), (38, 39), (39, 40), (40, 41), (41, 42), (42, 43), (43, 44), (44, 45), (45, 46), (46, 47), (47, 48), (48, 49), (49, 50), (50, 51), (51, 52), (52, 53), (53, 54), (54, 55), (55, 56), (56, 57), (57, 58), (58, 59), (59, 60), (60, 61), (61, 62), (62, 63), (63, 64), (64, 65), (65, 66), (66, 67), (67, 68), (68, 69), (69, 70), (70, 71), (71, 72), (72, 73), (73, 74), (74, 75), (75, 76), (76, 77), (77, 78), (78, 79), (79, 80), (80, 81), (81, 82), (82, 83), (83, 84), (84, 85), (85, 86), (86, 87), (87, 88), (88, 89), (89, 90), (90, 91), (91, 92), (92, 93), (93, 94), (94, 95), (95, 96), (96, 97), (97, 98), (98, 99), (99, 100), (100, 101), (101, 102), (102, 103), (103, 104), (104, 105), (105, 106), (106, 107), (107, 108), (108, 109), (109, 110), (110, 111), (111, 112), (112, 113), (113, 114), (114, 115), (115, 116), (116, 117), (117, 118), (119, 120), (120, 121), (121, 122), (122, 123), (123, 124), (124, 125), (125, 126), (126, 127), (127, 128), (128, 129), (129, 130), (130, 131), (131, 132), (132, 133), (133, 134), (134, 135), (135, 136), (136, 137), (137, 138), (138, 139), (139, 140), (140, 141), (141, 142), (142, 143), (143, 144), (144, 145), (145, 146), (146, 147), (147, 148), (148, 149), (149, 150), (150, 151), (151, 152), (152, 153), (153, 154), (154, 155), (155, 156), (156, 157), (157, 158), (158, 159), (159, 160), (160, 161), (161, 162), (162, 163), (163, 164), (164, 165), (165, 166), (166, 167), (167, 168), (168, 169), (169, 170), (170, 171), (171, 172), (172, 173), (173, 174), (174, 175), (175, 176), (176, 177), (177, 178), (178, 179), (179, 180), (180, 181), (181, 182), (182, 183), (183, 184), (184, 185), (185, 186), (186, 187), (187, 188), (188, 189), (189, 190), (190, 191), (191, 192), (192, 193), (193, 194), (194, 195), (195, 196), (196, 197), (197, 198), (198, 199), (199, 200), (200, 201), (201, 202), (202, 203), (203, 204), (204, 205), (205, 206), (206, 207), (207, 208), (208, 209), (209, 210), (210, 211), (211, 212), (212, 213), (213, 214), (214, 215), (215, 216), (216, 217), (217, 218), (218, 219), (219, 220), (220, 221), (221, 222), (222, 223), (223, 224), (224, 225), (225, 226), (226, 227), (227, 228), (228, 229), (229, 230), (230, 231), (231, 232), (232, 233), (233, 234), (234, 235), (235, 236), (236, 237), (237, 238), (238, 239), (239, 0), (118, 119)], [])
me_mesh.use_remesh_preserve_volume = False
me_mesh.use_remesh_preserve_attributes = False
me_mesh.use_mirror_vertex_groups = False
me_mesh.update()

# ---- curves / text
cu_beziercurve = bpy.data.curves.new('BezierCurve', 'CURVE')
cu_beziercurve.dimensions = '3D'
_sp = cu_beziercurve.splines.new('BEZIER'); _sp.bezier_points.add(10)
_sp.bezier_points.foreach_set('co', [-0.5471, 0.0, 0.0, -0.6524, 1.799e-07, 0.07608, -0.9357, 8.788e-08, 0.7008, -0.7508, 1.449e-08, 1.247, 0.0, -1.87e-08, 1.544, 0.7012, -5.583e-08, 1.369, 1.023, 3.858e-08, 0.6732, 0.4432, 3.77e-08, 0.6732, 0.0, -1.87e-08, 1.093, -0.09914, -6.541e-08, 0.3477, 0.6534, -1.852e-08, 0.0])
_sp.bezier_points.foreach_set('handle_left', [-0.3221, -4.743e-08, -0.1355, -0.6248, 1.7e-07, 0.05561, -0.9325, -3.906e-08, 0.4677, -0.8891, 2.14e-08, 1.096, -0.1823, -1.427e-08, 1.544, 0.4797, -2.939e-08, 1.52, 1.025, 1.98e-07, 0.8569, 0.4681, 6.065e-08, 0.539, 0.3766, -6.793e-09, 1.092, -0.473, -7.302e-09, 0.5405, 0.2386, -5.177e-08, 0.2475])
_sp.bezier_points.foreach_set('handle_right', [-0.5555, 1.764e-09, 0.005041, -0.8558, 2.525e-07, 0.2274, -0.9383, 1.88e-07, 0.8847, -0.4986, 1.873e-09, 1.522, 0.3593, -2.741e-08, 1.544, 0.9592, -8.664e-08, 1.194, 1.022, -5.52e-08, 0.5651, 0.4135, 1.04e-08, 0.8329, -0.3693, -3.037e-08, 1.094, 0.2017, -1.122e-07, 0.1925, 1.512, 5.033e-08, -0.5124])
for _p, _l, _r in zip(_sp.bezier_points, ['ALIGNED', 'ALIGNED', 'ALIGNED', 'ALIGNED', 'ALIGNED', 'ALIGNED', 'ALIGNED', 'ALIGNED', 'ALIGNED', 'ALIGNED', 'ALIGNED'], ['ALIGNED', 'ALIGNED', 'ALIGNED', 'ALIGNED', 'ALIGNED', 'ALIGNED', 'ALIGNED', 'ALIGNED', 'ALIGNED', 'ALIGNED', 'ALIGNED']): _p.handle_left_type = _l; _p.handle_right_type = _r
_sp.order_u = 0
_sp.order_v = 0
cu_beziercurve.use_path = True
cu_beziercurve.use_path_clamp = True
cu_beziercurve.bevel_resolution = 0
cu_beziercurve.fill_mode = 'HALF'

# ---- objects
ob_final = bpy.data.objects.new('final', me_mesh_007)
ob_line = bpy.data.objects.new('line', me_cube_001)
ob_low_poly = bpy.data.objects.new('low poly', me_mesh_006)
ob_high_poly = bpy.data.objects.new('high poly', me_mesh_005)
ob_base_mesh_2d = bpy.data.objects.new('base mesh 2d', me_mesh)
ob_base_curve = bpy.data.objects.new('base curve', cu_beziercurve)

# ---- transforms, parenting, visibility, modifiers, constraints
ob_final.location = (0.0, 0.0, 0.0)
ob_final.lineart.crease_threshold = 0.0
ob_line.location = (0.05037, 0.0, 0.0)
ob_line.hide_viewport = True
ob_line.lineart.crease_threshold = 0.0
ob_low_poly.location = (0.0, 0.0, 0.0)
ob_low_poly.hide_viewport = True
ob_low_poly.lineart.crease_threshold = 0.0
ob_high_poly.location = (0.0, 0.0, 0.0)
ob_high_poly.hide_viewport = True
ob_high_poly.lineart.crease_threshold = 0.0
ob_base_mesh_2d.location = (0.0, 0.0, 0.0)
ob_base_mesh_2d.hide_viewport = True
ob_base_mesh_2d.lineart.crease_threshold = 0.0
ob_base_curve.location = (0.0, 0.0, 0.0)
ob_base_curve.hide_viewport = True
ob_base_curve.lineart.crease_threshold = 0.0

# ---- collection membership
col_collection_1.objects.link(ob_final)
col_collection_1.objects.link(ob_line)
col_collection_1.objects.link(ob_low_poly)
col_collection_1.objects.link(ob_high_poly)
col_collection_1.objects.link(ob_base_mesh_2d)
col_collection_1.objects.link(ob_base_curve)

# ---- scene / render settings (as saved in the file)
scene.frame_start = 1; scene.frame_end = 250; scene.frame_set(1)
scene.render.engine = 'BLENDER_EEVEE_NEXT'
scene.render.resolution_percentage = 50
scene.render.dither_intensity = 0.0
scene.cycles.use_denoising = False
scene.cycles.samples = 128
scene.cycles.sampling_pattern = 'TABULATED_SOBOL'
scene.cycles.light_sampling_threshold = 0.0
scene.cycles.use_adaptive_sampling = False
scene.cycles.use_light_tree = False
scene.cycles.blur_glossy = 0.0
scene.cycles.sample_clamp_indirect = 0.0
scene.view_settings.view_transform = 'Standard'
bpy.context.view_layer.update()

# ---- added for rendering (the .blend has no active camera and no usable light): camera, sun
cam_auto = bpy.data.cameras.new('AutoCamera')
cam_auto.lens = 50.0
cam_auto.sensor_width = 36.0
cam_auto.clip_end = 1000.0
ob_auto_camera = bpy.data.objects.new('AutoCamera', cam_auto)
scene.collection.objects.link(ob_auto_camera)
ob_auto_camera.location = (5.91836, -7.04981, 4.97188)
ob_auto_camera.rotation_euler = (1.09748, -7.21219e-08, 0.694738)
scene.camera = ob_auto_camera
light_auto_sun = bpy.data.lights.new('AutoSun', 'SUN')
light_auto_sun.energy = 3.0
light_auto_sun.angle = 0.0523599
ob_auto_sun = bpy.data.objects.new('AutoSun', light_auto_sun)
scene.collection.objects.link(ob_auto_sun)
ob_auto_sun.rotation_euler = (0.872665, 0.174533, 0.523599)
bpy.context.view_layer.update()
